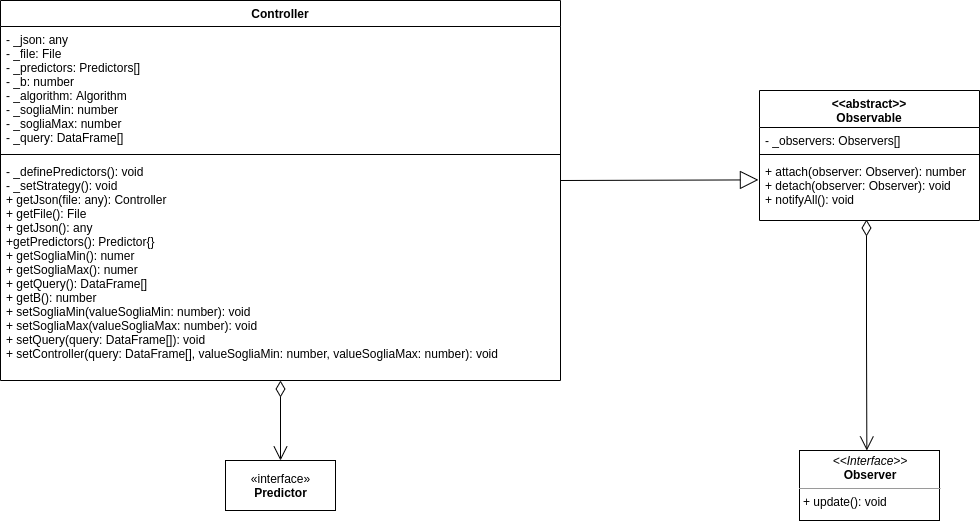

The diagram above was exported from draw.io. Its source (the exported page's mxGraphModel, read from the mxfile embedded in the PNG):
<mxGraphModel dx="1422" dy="818" grid="1" gridSize="10" guides="1" tooltips="1" connect="1" arrows="1" fold="1" page="1" pageScale="1" pageWidth="1169" pageHeight="827" math="0" shadow="0">
  <root>
    <mxCell id="xTjsCpNGcbjUgEuGx-lL-0" />
    <mxCell id="xTjsCpNGcbjUgEuGx-lL-1" parent="xTjsCpNGcbjUgEuGx-lL-0" />
    <mxCell id="mKawbLKFWnXslXKfca6Q-4" value="&lt;p style=&quot;margin: 0px ; margin-top: 4px ; text-align: center&quot;&gt;&lt;i&gt;&amp;lt;&amp;lt;Interface&amp;gt;&amp;gt;&lt;/i&gt;&lt;br&gt;&lt;b&gt;Observer&lt;/b&gt;&lt;/p&gt;&lt;hr size=&quot;1&quot;&gt;&lt;p style=&quot;margin: 0px ; margin-left: 4px&quot;&gt;&lt;span&gt;+ update(): void&lt;/span&gt;&lt;br&gt;&lt;/p&gt;" style="verticalAlign=top;align=left;overflow=fill;fontSize=12;fontFamily=Helvetica;html=1;" parent="xTjsCpNGcbjUgEuGx-lL-1" vertex="1">
      <mxGeometry x="880" y="550" width="140" height="70" as="geometry" />
    </mxCell>
    <mxCell id="Lqf5Bo7Mg06jS6FZBGd9-0" value="Controller" style="swimlane;fontStyle=1;align=center;verticalAlign=top;childLayout=stackLayout;horizontal=1;startSize=26;horizontalStack=0;resizeParent=1;resizeParentMax=0;resizeLast=0;collapsible=1;marginBottom=0;" parent="xTjsCpNGcbjUgEuGx-lL-1" vertex="1">
      <mxGeometry x="81" y="100" width="560" height="380" as="geometry" />
    </mxCell>
    <mxCell id="Lqf5Bo7Mg06jS6FZBGd9-1" value="- _json: any&#10;- _file: File&#10;- _predictors: Predictors[]&#10;- _b: number &#10;- _algorithm: Algorithm&#10;- _sogliaMin: number&#10;- _sogliaMax: number&#10;- _query: DataFrame[]" style="text;strokeColor=none;fillColor=none;align=left;verticalAlign=top;spacingLeft=4;spacingRight=4;overflow=hidden;rotatable=0;points=[[0,0.5],[1,0.5]];portConstraint=eastwest;" parent="Lqf5Bo7Mg06jS6FZBGd9-0" vertex="1">
      <mxGeometry y="26" width="560" height="124" as="geometry" />
    </mxCell>
    <mxCell id="Lqf5Bo7Mg06jS6FZBGd9-2" value="" style="line;strokeWidth=1;fillColor=none;align=left;verticalAlign=middle;spacingTop=-1;spacingLeft=3;spacingRight=3;rotatable=0;labelPosition=right;points=[];portConstraint=eastwest;" parent="Lqf5Bo7Mg06jS6FZBGd9-0" vertex="1">
      <mxGeometry y="150" width="560" height="8" as="geometry" />
    </mxCell>
    <mxCell id="Lqf5Bo7Mg06jS6FZBGd9-3" value="- _definePredictors(): void&#10;- _setStrategy(): void&#10;+ getJson(file: any): Controller&#10;+ getFile(): File&#10;+ getJson(): any&#10;+getPredictors(): Predictor{}&#10;+ getSogliaMin(): numer&#10;+ getSogliaMax(): numer&#10;+ getQuery(): DataFrame[]&#10;+ getB(): number&#10;+ setSogliaMin(valueSogliaMin: number): void&#10;+ setSogliaMax(valueSogliaMax: number): void&#10;+ setQuery(query: DataFrame[]): void&#10;+ setController(query: DataFrame[], valueSogliaMin: number, valueSogliaMax: number): void" style="text;strokeColor=none;fillColor=none;align=left;verticalAlign=top;spacingLeft=4;spacingRight=4;overflow=hidden;rotatable=0;points=[[0,0.5],[1,0.5]];portConstraint=eastwest;" parent="Lqf5Bo7Mg06jS6FZBGd9-0" vertex="1">
      <mxGeometry y="158" width="560" height="222" as="geometry" />
    </mxCell>
    <mxCell id="mKawbLKFWnXslXKfca6Q-0" value="&lt;&lt;abstract&gt;&gt;&#10;Observable" style="swimlane;fontStyle=1;align=center;verticalAlign=top;childLayout=stackLayout;horizontal=1;startSize=37;horizontalStack=0;resizeParent=1;resizeParentMax=0;resizeLast=0;collapsible=1;marginBottom=0;" parent="xTjsCpNGcbjUgEuGx-lL-1" vertex="1">
      <mxGeometry x="840" y="190" width="220" height="130" as="geometry" />
    </mxCell>
    <mxCell id="mKawbLKFWnXslXKfca6Q-1" value="- _observers: Observers[]" style="text;strokeColor=none;fillColor=none;align=left;verticalAlign=top;spacingLeft=4;spacingRight=4;overflow=hidden;rotatable=0;points=[[0,0.5],[1,0.5]];portConstraint=eastwest;" parent="mKawbLKFWnXslXKfca6Q-0" vertex="1">
      <mxGeometry y="37" width="220" height="23" as="geometry" />
    </mxCell>
    <mxCell id="mKawbLKFWnXslXKfca6Q-2" value="" style="line;strokeWidth=1;fillColor=none;align=left;verticalAlign=middle;spacingTop=-1;spacingLeft=3;spacingRight=3;rotatable=0;labelPosition=right;points=[];portConstraint=eastwest;" parent="mKawbLKFWnXslXKfca6Q-0" vertex="1">
      <mxGeometry y="60" width="220" height="8" as="geometry" />
    </mxCell>
    <mxCell id="mKawbLKFWnXslXKfca6Q-3" value="+ attach(observer: Observer): number &#10;+ detach(observer: Observer): void&#10;+ notifyAll(): void" style="text;strokeColor=none;fillColor=none;align=left;verticalAlign=top;spacingLeft=4;spacingRight=4;overflow=hidden;rotatable=0;points=[[0,0.5],[1,0.5]];portConstraint=eastwest;" parent="mKawbLKFWnXslXKfca6Q-0" vertex="1">
      <mxGeometry y="68" width="220" height="62" as="geometry" />
    </mxCell>
    <mxCell id="Lqf5Bo7Mg06jS6FZBGd9-8" value="" style="endArrow=block;endSize=16;endFill=0;html=1;entryX=-0.005;entryY=0.345;entryDx=0;entryDy=0;entryPerimeter=0;" parent="xTjsCpNGcbjUgEuGx-lL-1" target="mKawbLKFWnXslXKfca6Q-3" edge="1">
      <mxGeometry y="-50" width="160" relative="1" as="geometry">
        <mxPoint x="641" y="280" as="sourcePoint" />
        <mxPoint x="801" y="280" as="targetPoint" />
        <mxPoint as="offset" />
      </mxGeometry>
    </mxCell>
    <mxCell id="Lqf5Bo7Mg06jS6FZBGd9-9" value="" style="endArrow=open;html=1;endSize=12;startArrow=diamondThin;startSize=14;startFill=0;edgeStyle=orthogonalEdgeStyle;entryX=0.481;entryY=0;entryDx=0;entryDy=0;entryPerimeter=0;" parent="xTjsCpNGcbjUgEuGx-lL-1" target="mKawbLKFWnXslXKfca6Q-4" edge="1">
      <mxGeometry relative="1" as="geometry">
        <mxPoint x="947" y="319" as="sourcePoint" />
        <mxPoint x="1100" y="430" as="targetPoint" />
      </mxGeometry>
    </mxCell>
    <mxCell id="Lqf5Bo7Mg06jS6FZBGd9-10" value="" style="resizable=0;html=1;align=left;verticalAlign=top;labelBackgroundColor=#ffffff;fontSize=10;" parent="Lqf5Bo7Mg06jS6FZBGd9-9" connectable="0" vertex="1">
      <mxGeometry x="-1" relative="1" as="geometry" />
    </mxCell>
    <mxCell id="Lqf5Bo7Mg06jS6FZBGd9-11" value="" style="resizable=0;html=1;align=right;verticalAlign=top;labelBackgroundColor=#ffffff;fontSize=10;" parent="Lqf5Bo7Mg06jS6FZBGd9-9" connectable="0" vertex="1">
      <mxGeometry x="1" relative="1" as="geometry" />
    </mxCell>
    <mxCell id="FNfESpIn0utbFW2BHeLJ-0" value="«interface»&lt;br&gt;&lt;div&gt;&lt;b&gt;Predictor&lt;/b&gt;&lt;/div&gt;" style="html=1;align=center;" parent="xTjsCpNGcbjUgEuGx-lL-1" vertex="1">
      <mxGeometry x="306" y="560" width="110" height="50" as="geometry" />
    </mxCell>
    <mxCell id="FNfESpIn0utbFW2BHeLJ-1" value="" style="endArrow=open;html=1;endSize=12;startArrow=diamondThin;startSize=14;startFill=0;edgeStyle=orthogonalEdgeStyle;" parent="xTjsCpNGcbjUgEuGx-lL-1" target="FNfESpIn0utbFW2BHeLJ-0" edge="1">
      <mxGeometry relative="1" as="geometry">
        <mxPoint x="361" y="480" as="sourcePoint" />
        <mxPoint x="520" y="480" as="targetPoint" />
      </mxGeometry>
    </mxCell>
    <mxCell id="FNfESpIn0utbFW2BHeLJ-2" value="" style="resizable=0;html=1;align=left;verticalAlign=top;labelBackgroundColor=#ffffff;fontSize=10;" parent="FNfESpIn0utbFW2BHeLJ-1" connectable="0" vertex="1">
      <mxGeometry x="-1" relative="1" as="geometry" />
    </mxCell>
    <mxCell id="FNfESpIn0utbFW2BHeLJ-3" value="" style="resizable=0;html=1;align=right;verticalAlign=top;labelBackgroundColor=#ffffff;fontSize=10;" parent="FNfESpIn0utbFW2BHeLJ-1" connectable="0" vertex="1">
      <mxGeometry x="1" relative="1" as="geometry" />
    </mxCell>
  </root>
</mxGraphModel>